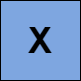

The diagram above was exported from draw.io. Its source (the exported page's mxGraphModel, read from the mxfile embedded in the PNG):
<mxGraphModel dx="1674" dy="707" grid="1" gridSize="10" guides="1" tooltips="1" connect="1" arrows="1" fold="1" page="1" pageScale="1" pageWidth="827" pageHeight="1169" math="0" shadow="0">
  <root>
    <mxCell id="0" />
    <mxCell id="1" parent="0" />
    <mxCell id="jzSLJYdIRzI6l-UXSlPc-1" value="" style="whiteSpace=wrap;html=1;aspect=fixed;fillColor=#7EA6E0;" parent="1" vertex="1">
      <mxGeometry x="370" y="350" width="80" height="80" as="geometry" />
    </mxCell>
    <mxCell id="jzSLJYdIRzI6l-UXSlPc-2" value="&lt;span style=&quot;font-size: 36px;&quot;&gt;&lt;b&gt;X&lt;/b&gt;&lt;/span&gt;" style="text;html=1;strokeColor=none;fillColor=none;align=center;verticalAlign=middle;whiteSpace=wrap;rounded=0;" parent="1" vertex="1">
      <mxGeometry x="380" y="375" width="60" height="30" as="geometry" />
    </mxCell>
  </root>
</mxGraphModel>